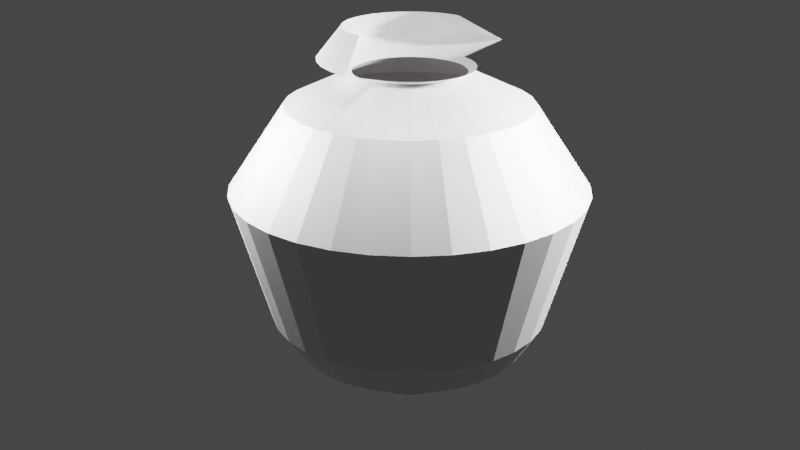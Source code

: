 # Source: Pot.blend  (saved by Blender 2.91.10; exported with 4.5.12 LTS)
import bpy
from mathutils import Matrix  # noqa: F401  (used for matrix-valued properties, if any)

bpy.ops.wm.read_factory_settings(use_empty=True)
scene = bpy.context.scene
scene.name = 'Scene'

# ---- collections
col_collection = bpy.data.collections.new('Collection'); scene.collection.children.link(col_collection)

# ---- materials (node trees are filled in below, after node groups)
mat_material_001 = bpy.data.materials.new('Material.001')

# ---- material node trees
mat_material_001.use_nodes = True; mat_material_001.node_tree.nodes.clear()
_N = mat_material_001.node_tree.nodes; _L = mat_material_001.node_tree.links
n0 = _N.new('ShaderNodeBsdfPrincipled'); n0.name = 'Principled BSDF'; n0.location = (10, 300)
n0.distribution = 'GGX'
n0.subsurface_method = 'BURLEY'
n0.inputs[0].default_value = (0.03941, 0.004533, 0.007483, 1.0)
n0.inputs[2].default_value = 0.7385
n0.inputs[3].default_value = 0.0
n0.inputs[13].default_value = 0.2339
n0.inputs[20].default_value = 0.0
n0.inputs[24].default_value = 0.1028
n0.inputs[27].default_value = (0.0, 0.0, 0.0, 1.0)
n0.inputs[28].default_value = 1.0
n1 = _N.new('ShaderNodeOutputMaterial'); n1.name = 'Material Output'; n1.location = (300, 300)
_L.new(n0.outputs[0], n1.inputs[0])
n1.is_active_output = True

# ---- world
world_world = bpy.data.worlds.new('World'); scene.world = world_world
world_world.use_nodes = True; world_world.node_tree.nodes.clear()
_N = world_world.node_tree.nodes; _L = world_world.node_tree.links
n0 = _N.new('ShaderNodeOutputWorld'); n0.name = 'World Output'; n0.location = (300, 300)
n1 = _N.new('ShaderNodeBackground'); n1.name = 'Background'; n1.location = (10, 300)
n1.inputs[0].default_value = (0.05088, 0.05088, 0.05088, 1.0)
_L.new(n1.outputs[0], n0.inputs[0])
n0.is_active_output = True
world_world.color = (0.05088, 0.05088, 0.05088)
world_world.use_sun_shadow = False
world_world.sun_shadow_jitter_overblur = 0.0

# ---- cameras
cam_camera = bpy.data.cameras.new('Camera')
cam_camera.clip_end = 100.0
cam_camera.ortho_scale = 7.314

# ---- lights
light_light = bpy.data.lights.new('Light', 'POINT')
light_light.transmission_factor = 0.0
light_light.energy = 1000.0
light_light.shadow_soft_size = 0.1
light_light.shadow_maximum_resolution = 0.006
light_light.use_absolute_resolution = True
light_point = bpy.data.lights.new('Point', 'POINT')
light_point.transmission_factor = 0.0
light_point.energy = 181.4
light_point.shadow_soft_size = 0.25
light_point.shadow_maximum_resolution = 0.006
light_point.use_absolute_resolution = True
light_point_001 = bpy.data.lights.new('Point.001', 'POINT')
light_point_001.transmission_factor = 0.0
light_point_001.energy = 155.7
light_point_001.shadow_soft_size = 0.25
light_point_001.shadow_maximum_resolution = 0.006
light_point_001.use_absolute_resolution = True

# ---- meshes
me_cylinder_001 = bpy.data.meshes.new('Cylinder.001')
me_cylinder_001.from_pydata([(8.674e-08, 0.2242, -1.0), (0.04373, 0.2199, -1.0), (0.08579, 0.2071, -1.0), (0.1245, 0.1864, -1.0), (0.1585, 0.1585, -1.0), (0.1864, 0.1245, -1.0), (0.2071, 0.08579, -1.0), (0.2199, 0.04373, -1.0), (0.2242, 2.351e-07, -1.0), (0.2199, -0.04373, -1.0), (0.2071, -0.08579, -1.0), (0.1864, -0.1245, -1.0), (0.1585, -0.1585, -1.0), (0.1245, -0.1864, -1.0), (0.08579, -0.2071, -1.0), (0.04373, -0.2199, -1.0), (1.29e-08, -0.2242, -1.0), (-0.04373, -0.2199, -1.0), (-0.08579, -0.2071, -1.0), (-0.1245, -0.1864, -1.0), (-0.1585, -0.1585, -1.0), (-0.1864, -0.1245, -1.0), (-0.2071, -0.08579, -1.0), (-0.2199, -0.04373, -1.0), (-0.2242, 4.38e-07, -1.0), (-0.2199, 0.04373, -1.0), (-0.2071, 0.08579, -1.0), (-0.1864, 0.1245, -1.0), (-0.1585, 0.1585, -1.0), (-0.1245, 0.1864, -1.0), (-0.08579, 0.2071, -1.0), (-0.04373, 0.2199, -1.0), (-0.01162, 0.6503, -0.9185), (2.675e-08, 0.7747, -0.8287), (1.43e-09, 0.988, -0.4831), (3.857e-08, 0.6752, -0.2655), (8.221e-08, 0.3076, -0.1833), (0.06002, 0.3017, -0.1833), (0.1317, 0.6622, -0.2655), (0.1927, 0.969, -0.4831), (0.1511, 0.7598, -0.8287), (0.1152, 0.6378, -0.9185), (0.1177, 0.2842, -0.1833), (0.2584, 0.6238, -0.2655), (0.3781, 0.9128, -0.4831), (0.2965, 0.7157, -0.8287), (0.2372, 0.6008, -0.9185), (0.1709, 0.2558, -0.1833), (0.3751, 0.5614, -0.2655), (0.5489, 0.8215, -0.4831), (0.4304, 0.6441, -0.8287), (0.3497, 0.5407, -0.9185), (0.2175, 0.2175, -0.1833), (0.4774, 0.4774, -0.2655), (0.6986, 0.6986, -0.4831), (0.5478, 0.5478, -0.8287), (0.4482, 0.4598, -0.9185), (0.2558, 0.1709, -0.1833), (0.5614, 0.3751, -0.2655), (0.8215, 0.5489, -0.4831), (0.6441, 0.4304, -0.8287), (0.5291, 0.3613, -0.9185), (0.2842, 0.1177, -0.1833), (0.6238, 0.2584, -0.2655), (0.9128, 0.3781, -0.4831), (0.7157, 0.2965, -0.8287), (0.5892, 0.2489, -0.9185), (0.3017, 0.06002, -0.1833), (0.6622, 0.1317, -0.2655), (0.969, 0.1927, -0.4831), (0.7598, 0.1511, -0.8287), (0.6262, 0.1269, -0.9185), (0.3076, 2.205e-07, -0.1833), (0.6752, 1.435e-07, -0.2655), (0.988, 7.802e-08, -0.4831), (0.7747, 1.227e-07, -0.8287), (0.6387, 2.073e-07, -0.9185), (0.3017, -0.06002, -0.1833), (0.6622, -0.1317, -0.2655), (0.969, -0.1927, -0.4831), (0.7598, -0.1511, -0.8287), (0.6262, -0.1269, -0.9185), (0.2842, -0.1177, -0.1833), (0.6238, -0.2584, -0.2655), (0.9128, -0.3781, -0.4831), (0.7157, -0.2965, -0.8287), (0.5892, -0.2489, -0.9185), (0.2558, -0.1709, -0.1833), (0.5614, -0.3751, -0.2655), (0.8215, -0.5489, -0.4831), (0.6441, -0.4304, -0.8287), (0.5291, -0.3613, -0.9185), (0.2175, -0.2175, -0.1833), (0.4774, -0.4774, -0.2655), (0.6986, -0.6986, -0.4831), (0.5478, -0.5478, -0.8287), (0.4482, -0.4598, -0.9185), (0.1709, -0.2558, -0.1833), (0.3751, -0.5614, -0.2655), (0.5489, -0.8215, -0.4831), (0.4304, -0.6441, -0.8287), (0.3497, -0.5407, -0.9185), (0.1177, -0.2842, -0.1833), (0.2584, -0.6238, -0.2655), (0.3781, -0.9128, -0.4831), (0.2965, -0.7157, -0.8287), (0.2372, -0.6008, -0.9185), (0.06002, -0.3017, -0.1833), (0.1317, -0.6622, -0.2655), (0.1927, -0.969, -0.4831), (0.1511, -0.7598, -0.8287), (0.1152, -0.6378, -0.9185), (-1.802e-08, -0.3076, -0.1833), (-1.814e-07, -0.6752, -0.2655), (-3.205e-07, -0.988, -0.4831), (-2.257e-07, -0.7747, -0.8287), (-0.01162, -0.6503, -0.9185), (-0.06002, -0.3017, -0.1833), (-0.1317, -0.6622, -0.2655), (-0.1927, -0.969, -0.4831), (-0.1511, -0.7598, -0.8287), (-0.1385, -0.6378, -0.9185), (-0.1177, -0.2842, -0.1833), (-0.2584, -0.6238, -0.2655), (-0.3781, -0.9128, -0.4831), (-0.2965, -0.7157, -0.8287), (-0.2605, -0.6008, -0.9185), (-0.1709, -0.2558, -0.1833), (-0.3751, -0.5614, -0.2655), (-0.5489, -0.8215, -0.4831), (-0.4304, -0.6441, -0.8287), (-0.3729, -0.5407, -0.9185), (-0.2175, -0.2175, -0.1833), (-0.4774, -0.4774, -0.2655), (-0.6986, -0.6986, -0.4831), (-0.5478, -0.5478, -0.8287), (-0.4715, -0.4598, -0.9185), (-0.2558, -0.1709, -0.1833), (-0.5614, -0.3751, -0.2655), (-0.8215, -0.5489, -0.4831), (-0.6441, -0.4304, -0.8287), (-0.5523, -0.3613, -0.9185), (-0.2842, -0.1177, -0.1833), (-0.6238, -0.2584, -0.2655), (-0.9128, -0.3781, -0.4831), (-0.7157, -0.2965, -0.8287), (-0.6124, -0.2489, -0.9185), (-0.3017, -0.06001, -0.1833), (-0.6622, -0.1317, -0.2655), (-0.969, -0.1927, -0.4831), (-0.7598, -0.1511, -0.8287), (-0.6494, -0.1269, -0.9185), (-0.3076, 4.944e-07, -0.1833), (-0.6752, 7.445e-07, -0.2655), (-0.988, 9.574e-07, -0.4831), (-0.7747, 8.123e-07, -0.8287), (-0.6619, 7.861e-07, -0.9185), (-0.3017, 0.06002, -0.1833), (-0.6622, 0.1317, -0.2655), (-0.969, 0.1927, -0.4831), (-0.7598, 0.1511, -0.8287), (-0.6494, 0.1269, -0.9185), (-0.2842, 0.1177, -0.1833), (-0.6238, 0.2584, -0.2655), (-0.9127, 0.3781, -0.4831), (-0.7157, 0.2965, -0.8287), (-0.6124, 0.2489, -0.9185), (-0.2558, 0.1709, -0.1833), (-0.5614, 0.3751, -0.2655), (-0.8215, 0.5489, -0.4831), (-0.6441, 0.4304, -0.8287), (-0.5523, 0.3613, -0.9185), (-0.2175, 0.2175, -0.1833), (-0.4774, 0.4774, -0.2655), (-0.6986, 0.6986, -0.4831), (-0.5478, 0.5478, -0.8287), (-0.4715, 0.4598, -0.9185), (-0.1709, 0.2558, -0.1833), (-0.3751, 0.5614, -0.2655), (-0.5489, 0.8215, -0.4831), (-0.4304, 0.6441, -0.8287), (-0.3729, 0.5407, -0.9185), (-0.1177, 0.2842, -0.1833), (-0.2584, 0.6238, -0.2655), (-0.3781, 0.9128, -0.4831), (-0.2965, 0.7157, -0.8287), (-0.2605, 0.6008, -0.9185), (-0.06001, 0.3017, -0.1833), (-0.1317, 0.6622, -0.2655), (-0.1927, 0.969, -0.4831), (-0.1511, 0.7598, -0.8287), (-0.1385, 0.6378, -0.9185), (7.369e-08, 0.3535, -0.171), (0.06897, 0.3467, -0.171), (0.1353, 0.3266, -0.171), (0.1964, 0.2939, -0.171), (0.25, 0.25, -0.171), (0.2939, 0.1964, -0.171), (0.3266, 0.1353, -0.171), (0.3467, 0.06897, -0.171), (0.5828, 0.137, -0.1389), (0.5716, 0.02327, -0.1389), (0.5385, -0.08607, -0.1389), (0.4846, -0.1868, -0.1389), (0.4121, -0.2752, -0.1389), (0.3238, -0.3476, -0.1389), (0.223, -0.4015, -0.1389), (0.1137, -0.4347, -0.1389), (-7.865e-08, -0.4459, -0.1389), (-0.1137, -0.4347, -0.1389), (-0.223, -0.4015, -0.1389), (-0.3238, -0.3476, -0.1389), (-0.4121, -0.2752, -0.1389), (-0.4846, -0.1868, -0.1389), (-0.5385, -0.08607, -0.1389), (-0.5716, 0.02327, -0.1389), (-0.5828, 0.137, -0.1389), (-0.3467, 0.06897, -0.171), (-0.3266, 0.1353, -0.171), (-0.2939, 0.1964, -0.171), (-0.25, 0.25, -0.171), (-0.1964, 0.2939, -0.171), (-0.1353, 0.3266, -0.171), (-0.06896, 0.3467, -0.171), (0.3641, 0.006353, -0.07084), (0.3571, -0.06469, -0.07084), (0.3364, -0.133, -0.07084), (0.3028, -0.196, -0.07084), (0.2575, -0.2511, -0.07084), (0.2023, -0.2964, -0.07084), (0.1394, -0.3301, -0.07084), (0.07104, -0.3508, -0.07084), (-4.388e-08, -0.3578, -0.07084), (-0.07104, -0.3508, -0.07084), (-0.1394, -0.3301, -0.07084), (-0.2023, -0.2964, -0.07084), (-0.2575, -0.2511, -0.07084), (-0.3028, -0.196, -0.07084), (-0.3364, -0.133, -0.07084), (-0.3571, -0.06469, -0.07084), (-0.3641, 0.006354, -0.07084), (9.043e-08, 0.2384, -1.0), (0.04652, 0.2339, -1.0), (0.09125, 0.2203, -1.0), (0.1325, 0.1983, -1.0), (0.1686, 0.1686, -1.0), (0.1983, 0.1325, -1.0), (0.2203, 0.09125, -1.0), (0.2339, 0.04652, -1.0), (0.2384, 2.35e-07, -1.0), (0.2339, -0.04652, -1.0), (0.2203, -0.09125, -1.0), (0.1983, -0.1325, -1.0), (0.1686, -0.1686, -1.0), (0.1325, -0.1983, -1.0), (0.09125, -0.2203, -1.0), (0.04652, -0.2339, -1.0), (1.274e-08, -0.2384, -1.0), (-0.04652, -0.2339, -1.0), (-0.09125, -0.2203, -1.0), (-0.1325, -0.1983, -1.0), (-0.1686, -0.1686, -1.0), (-0.1983, -0.1325, -1.0), (-0.2203, -0.09125, -1.0), (-0.2339, -0.04652, -1.0), (-0.2384, 4.473e-07, -1.0), (-0.2339, 0.04652, -1.0), (-0.2203, 0.09125, -1.0), (-0.1983, 0.1325, -1.0), (-0.1686, 0.1686, -1.0), (-0.1325, 0.1983, -1.0), (-0.09125, 0.2203, -1.0), (-0.04652, 0.2339, -1.0), (2.627e-08, 0.2097, -1.037), (0.04091, 0.2057, -1.037), (0.08024, 0.1937, -1.037), (0.1165, 0.1743, -1.037), (0.1483, 0.1483, -1.037), (0.1743, 0.1165, -1.037), (0.1937, 0.08024, -1.037), (0.2057, 0.04091, -1.037), (0.2097, 2.351e-07, -1.037), (0.2057, -0.04091, -1.037), (0.1937, -0.08024, -1.037), (0.1743, -0.1165, -1.037), (0.1483, -0.1483, -1.037), (0.1165, -0.1743, -1.037), (0.08024, -0.1937, -1.037), (0.04091, -0.2057, -1.037), (-4.319e-08, -0.2097, -1.037), (-0.04091, -0.2057, -1.037), (-0.08024, -0.1937, -1.037), (-0.1165, -0.1743, -1.037), (-0.1483, -0.1483, -1.037), (-0.1743, -0.1165, -1.037), (-0.1937, -0.08024, -1.037), (-0.2057, -0.04091, -1.037), (-0.2097, 4.303e-07, -1.037), (-0.2057, 0.04091, -1.037), (-0.1937, 0.08024, -1.037), (-0.1743, 0.1165, -1.037), (-0.1483, 0.1483, -1.037), (-0.1165, 0.1743, -1.037), (-0.08024, 0.1937, -1.037), (-0.04091, 0.2057, -1.037), (3.044e-08, 0.2242, -1.037), (0.04373, 0.2199, -1.037), (0.08579, 0.2071, -1.037), (0.1245, 0.1864, -1.037), (0.1585, 0.1585, -1.037), (0.1864, 0.1245, -1.037), (0.2071, 0.08579, -1.037), (0.2199, 0.04373, -1.037), (0.2242, 2.351e-07, -1.037), (0.2199, -0.04373, -1.037), (0.2071, -0.08579, -1.037), (0.1864, -0.1245, -1.037), (0.1585, -0.1585, -1.037), (0.1245, -0.1864, -1.037), (0.08579, -0.2071, -1.037), (0.04373, -0.2199, -1.037), (-4.341e-08, -0.2242, -1.037), (-0.04373, -0.2199, -1.037), (-0.08579, -0.2071, -1.037), (-0.1245, -0.1864, -1.037), (-0.1585, -0.1585, -1.037), (-0.1864, -0.1245, -1.037), (-0.2071, -0.08579, -1.037), (-0.2199, -0.04373, -1.037), (-0.2242, 4.38e-07, -1.037), (-0.2199, 0.04373, -1.037), (-0.2071, 0.08579, -1.037), (-0.1864, 0.1245, -1.037), (-0.1585, 0.1585, -1.037), (-0.1245, 0.1864, -1.037), (-0.08579, 0.2071, -1.037), (-0.04373, 0.2199, -1.037)], [], [(23, 24, 329, 328), (272, 191, 32, 241), (191, 190, 33, 32), (190, 189, 34, 33), (189, 188, 35, 34), (188, 187, 36, 35), (271, 186, 191, 272), (186, 185, 190, 191), (185, 184, 189, 190), (184, 183, 188, 189), (183, 182, 187, 188), (270, 181, 186, 271), (181, 180, 185, 186), (180, 179, 184, 185), (179, 178, 183, 184), (178, 177, 182, 183), (269, 176, 181, 270), (176, 175, 180, 181), (175, 174, 179, 180), (174, 173, 178, 179), (173, 172, 177, 178), (268, 171, 176, 269), (171, 170, 175, 176), (170, 169, 174, 175), (169, 168, 173, 174), (168, 167, 172, 173), (267, 166, 171, 268), (166, 165, 170, 171), (165, 164, 169, 170), (164, 163, 168, 169), (163, 162, 167, 168), (266, 161, 166, 267), (161, 160, 165, 166), (160, 159, 164, 165), (159, 158, 163, 164), (158, 157, 162, 163), (265, 156, 161, 266), (156, 155, 160, 161), (155, 154, 159, 160), (154, 153, 158, 159), (153, 152, 157, 158), (264, 151, 156, 265), (151, 150, 155, 156), (150, 149, 154, 155), (149, 148, 153, 154), (148, 147, 152, 153), (263, 146, 151, 264), (146, 145, 150, 151), (145, 144, 149, 150), (144, 143, 148, 149), (143, 142, 147, 148), (262, 141, 146, 263), (141, 140, 145, 146), (140, 139, 144, 145), (139, 138, 143, 144), (138, 137, 142, 143), (261, 136, 141, 262), (136, 135, 140, 141), (135, 134, 139, 140), (134, 133, 138, 139), (133, 132, 137, 138), (260, 131, 136, 261), (131, 130, 135, 136), (130, 129, 134, 135), (129, 128, 133, 134), (128, 127, 132, 133), (259, 126, 131, 260), (126, 125, 130, 131), (125, 124, 129, 130), (124, 123, 128, 129), (123, 122, 127, 128), (258, 121, 126, 259), (121, 120, 125, 126), (120, 119, 124, 125), (119, 118, 123, 124), (118, 117, 122, 123), (257, 116, 121, 258), (116, 115, 120, 121), (115, 114, 119, 120), (114, 113, 118, 119), (113, 112, 117, 118), (256, 111, 116, 257), (111, 110, 115, 116), (110, 109, 114, 115), (109, 108, 113, 114), (108, 107, 112, 113), (255, 106, 111, 256), (106, 105, 110, 111), (105, 104, 109, 110), (104, 103, 108, 109), (103, 102, 107, 108), (254, 101, 106, 255), (101, 100, 105, 106), (100, 99, 104, 105), (99, 98, 103, 104), (98, 97, 102, 103), (253, 96, 101, 254), (96, 95, 100, 101), (95, 94, 99, 100), (94, 93, 98, 99), (93, 92, 97, 98), (252, 91, 96, 253), (91, 90, 95, 96), (90, 89, 94, 95), (89, 88, 93, 94), (88, 87, 92, 93), (251, 86, 91, 252), (86, 85, 90, 91), (85, 84, 89, 90), (84, 83, 88, 89), (83, 82, 87, 88), (250, 81, 86, 251), (81, 80, 85, 86), (80, 79, 84, 85), (79, 78, 83, 84), (78, 77, 82, 83), (249, 76, 81, 250), (76, 75, 80, 81), (75, 74, 79, 80), (74, 73, 78, 79), (73, 72, 77, 78), (248, 71, 76, 249), (71, 70, 75, 76), (70, 69, 74, 75), (69, 68, 73, 74), (68, 67, 72, 73), (247, 66, 71, 248), (66, 65, 70, 71), (65, 64, 69, 70), (64, 63, 68, 69), (63, 62, 67, 68), (246, 61, 66, 247), (61, 60, 65, 66), (60, 59, 64, 65), (59, 58, 63, 64), (58, 57, 62, 63), (245, 56, 61, 246), (56, 55, 60, 61), (55, 54, 59, 60), (54, 53, 58, 59), (53, 52, 57, 58), (244, 51, 56, 245), (51, 50, 55, 56), (50, 49, 54, 55), (49, 48, 53, 54), (48, 47, 52, 53), (243, 46, 51, 244), (46, 45, 50, 51), (45, 44, 49, 50), (44, 43, 48, 49), (43, 42, 47, 48), (242, 41, 46, 243), (41, 40, 45, 46), (40, 39, 44, 45), (39, 38, 43, 44), (38, 37, 42, 43), (241, 32, 41, 242), (32, 33, 40, 41), (33, 34, 39, 40), (34, 35, 38, 39), (35, 36, 37, 38), (36, 187, 223, 192), (57, 52, 196, 197), (97, 92, 204, 205), (137, 132, 212, 213), (177, 172, 220, 221), (42, 37, 193, 194), (82, 77, 201, 202), (122, 117, 209, 210), (162, 157, 217, 218), (67, 62, 198, 199), (107, 102, 206, 207), (147, 142, 214, 215), (187, 182, 222, 223), (52, 47, 195, 196), (92, 87, 203, 204), (132, 127, 211, 212), (172, 167, 219, 220), (37, 36, 192, 193), (77, 72, 200, 201), (117, 112, 208, 209), (157, 152, 216, 217), (62, 57, 197, 198), (102, 97, 205, 206), (142, 137, 213, 214), (182, 177, 221, 222), (47, 42, 194, 195), (87, 82, 202, 203), (127, 122, 210, 211), (167, 162, 218, 219), (72, 67, 199, 200), (112, 107, 207, 208), (152, 147, 215, 216), (210, 209, 233, 234), (202, 201, 225, 226), (209, 208, 232, 233), (216, 215, 239, 240), (201, 200, 224, 225), (208, 207, 231, 232), (215, 214, 238, 239), (207, 206, 230, 231), (214, 213, 237, 238), (206, 205, 229, 230), (213, 212, 236, 237), (205, 204, 228, 229), (212, 211, 235, 236), (204, 203, 227, 228), (211, 210, 234, 235), (203, 202, 226, 227), (1, 0, 241, 242), (2, 1, 242, 243), (3, 2, 243, 244), (4, 3, 244, 245), (5, 4, 245, 246), (6, 5, 246, 247), (7, 6, 247, 248), (8, 7, 248, 249), (9, 8, 249, 250), (10, 9, 250, 251), (11, 10, 251, 252), (12, 11, 252, 253), (13, 12, 253, 254), (14, 13, 254, 255), (15, 14, 255, 256), (16, 15, 256, 257), (17, 16, 257, 258), (18, 17, 258, 259), (19, 18, 259, 260), (20, 19, 260, 261), (21, 20, 261, 262), (22, 21, 262, 263), (23, 22, 263, 264), (24, 23, 264, 265), (25, 24, 265, 266), (26, 25, 266, 267), (27, 26, 267, 268), (28, 27, 268, 269), (29, 28, 269, 270), (30, 29, 270, 271), (31, 30, 271, 272), (0, 31, 272, 241), (273, 274, 275, 276, 277, 278, 279, 280, 281, 282, 283, 284, 285, 286, 287, 288, 289, 290, 291, 292, 293, 294, 295, 296, 297, 298, 299, 300, 301, 302, 303, 304), (10, 11, 316, 315), (24, 25, 330, 329), (11, 12, 317, 316), (25, 26, 331, 330), (12, 13, 318, 317), (26, 27, 332, 331), (13, 14, 319, 318), (0, 1, 306, 305), (27, 28, 333, 332), (14, 15, 320, 319), (1, 2, 307, 306), (28, 29, 334, 333), (15, 16, 321, 320), (2, 3, 308, 307), (29, 30, 335, 334), (16, 17, 322, 321), (3, 4, 309, 308), (30, 31, 336, 335), (17, 18, 323, 322), (4, 5, 310, 309), (31, 0, 305, 336), (18, 19, 324, 323), (5, 6, 311, 310), (19, 20, 325, 324), (6, 7, 312, 311), (20, 21, 326, 325), (7, 8, 313, 312), (21, 22, 327, 326), (8, 9, 314, 313), (22, 23, 328, 327), (9, 10, 315, 314), (274, 273, 305, 306), (275, 274, 306, 307), (276, 275, 307, 308), (277, 276, 308, 309), (278, 277, 309, 310), (279, 278, 310, 311), (280, 279, 311, 312), (281, 280, 312, 313), (282, 281, 313, 314), (283, 282, 314, 315), (284, 283, 315, 316), (285, 284, 316, 317), (286, 285, 317, 318), (287, 286, 318, 319), (288, 287, 319, 320), (289, 288, 320, 321), (290, 289, 321, 322), (291, 290, 322, 323), (292, 291, 323, 324), (293, 292, 324, 325), (294, 293, 325, 326), (295, 294, 326, 327), (296, 295, 327, 328), (297, 296, 328, 329), (298, 297, 329, 330), (299, 298, 330, 331), (300, 299, 331, 332), (301, 300, 332, 333), (302, 301, 333, 334), (303, 302, 334, 335), (304, 303, 335, 336), (273, 304, 336, 305)])
_uv = me_cylinder_001.uv_layers.new(name='UVMap')
_uv.uv.foreach_set('vector', [0.5287, 0.206, 0.5244, 0.25, 0.5244, 0.25, 0.5287, 0.206, 0.03125, 0.5, 0.03125, 0.5714, 0.0, 0.5714, 0.0, 0.5, 0.03125, 0.5714, 0.03125, 0.6429, 0.0, 0.6429, 0.0, 0.5714, 0.03125, 0.6429, 0.03125, 0.7143, 0.0, 0.7143, 0.0, 0.6429, 0.03125, 0.7143, 0.03125, 0.7857, 0.0, 0.7857, 0.0, 0.7143, 0.03125, 0.7857, 0.03125, 0.8571, 0.0, 0.8571, 0.0, 0.7857, 0.0625, 0.5, 0.0625, 0.5714, 0.03125, 0.5714, 0.03125, 0.5, 0.0625, 0.5714, 0.0625, 0.6429, 0.03125, 0.6429, 0.03125, 0.5714, 0.0625, 0.6429, 0.0625, 0.7143, 0.03125, 0.7143, 0.03125, 0.6429, 0.0625, 0.7143, 0.0625, 0.7857, 0.03125, 0.7857, 0.03125, 0.7143, 0.0625, 0.7857, 0.0625, 0.8571, 0.03125, 0.8571, 0.03125, 0.7857, 0.09375, 0.5, 0.09375, 0.5714, 0.0625, 0.5714, 0.0625, 0.5, 0.09375, 0.5714, 0.09375, 0.6429, 0.0625, 0.6429, 0.0625, 0.5714, 0.09375, 0.6429, 0.09375, 0.7143, 0.0625, 0.7143, 0.0625, 0.6429, 0.09375, 0.7143, 0.09375, 0.7857, 0.0625, 0.7857, 0.0625, 0.7143, 0.09375, 0.7857, 0.09375, 0.8571, 0.0625, 0.8571, 0.0625, 0.7857, 0.125, 0.5, 0.125, 0.5714, 0.09375, 0.5714, 0.09375, 0.5, 0.125, 0.5714, 0.125, 0.6429, 0.09375, 0.6429, 0.09375, 0.5714, 0.125, 0.6429, 0.125, 0.7143, 0.09375, 0.7143, 0.09375, 0.6429, 0.125, 0.7143, 0.125, 0.7857, 0.09375, 0.7857, 0.09375, 0.7143, 0.125, 0.7857, 0.125, 0.8571, 0.09375, 0.8571, 0.09375, 0.7857, 0.1562, 0.5, 0.1562, 0.5714, 0.125, 0.5714, 0.125, 0.5, 0.1562, 0.5714, 0.1562, 0.6429, 0.125, 0.6429, 0.125, 0.5714, 0.1562, 0.6429, 0.1562, 0.7143, 0.125, 0.7143, 0.125, 0.6429, 0.1562, 0.7143, 0.1562, 0.7857, 0.125, 0.7857, 0.125, 0.7143, 0.1562, 0.7857, 0.1562, 0.8571, 0.125, 0.8571, 0.125, 0.7857, 0.1875, 0.5, 0.1875, 0.5714, 0.1562, 0.5714, 0.1562, 0.5, 0.1875, 0.5714, 0.1875, 0.6429, 0.1562, 0.6429, 0.1562, 0.5714, 0.1875, 0.6429, 0.1875, 0.7143, 0.1562, 0.7143, 0.1562, 0.6429, 0.1875, 0.7143, 0.1875, 0.7857, 0.1562, 0.7857, 0.1562, 0.7143, 0.1875, 0.7857, 0.1875, 0.8571, 0.1562, 0.8571, 0.1562, 0.7857, 0.2188, 0.5, 0.2188, 0.5714, 0.1875, 0.5714, 0.1875, 0.5, 0.2188, 0.5714, 0.2188, 0.6429, 0.1875, 0.6429, 0.1875, 0.5714, 0.2188, 0.6429, 0.2188, 0.7143, 0.1875, 0.7143, 0.1875, 0.6429, 0.2188, 0.7143, 0.2188, 0.7857, 0.1875, 0.7857, 0.1875, 0.7143, 0.2188, 0.7857, 0.2188, 0.8571, 0.1875, 0.8571, 0.1875, 0.7857, 0.25, 0.5, 0.25, 0.5714, 0.2188, 0.5714, 0.2188, 0.5, 0.25, 0.5714, 0.25, 0.6429, 0.2188, 0.6429, 0.2188, 0.5714, 0.25, 0.6429, 0.25, 0.7143, 0.2188, 0.7143, 0.2188, 0.6429, 0.25, 0.7143, 0.25, 0.7857, 0.2188, 0.7857, 0.2188, 0.7143, 0.25, 0.7857, 0.25, 0.8571, 0.2188, 0.8571, 0.2188, 0.7857, 0.2812, 0.5, 0.2812, 0.5714, 0.25, 0.5714, 0.25, 0.5, 0.2812, 0.5714, 0.2812, 0.6429, 0.25, 0.6429, 0.25, 0.5714, 0.2812, 0.6429, 0.2812, 0.7143, 0.25, 0.7143, 0.25, 0.6429, 0.2812, 0.7143, 0.2812, 0.7857, 0.25, 0.7857, 0.25, 0.7143, 0.2812, 0.7857, 0.2812, 0.8571, 0.25, 0.8571, 0.25, 0.7857, 0.3125, 0.5, 0.3125, 0.5714, 0.2812, 0.5714, 0.2812, 0.5, 0.3125, 0.5714, 0.3125, 0.6429, 0.2812, 0.6429, 0.2812, 0.5714, 0.3125, 0.6429, 0.3125, 0.7143, 0.2812, 0.7143, 0.2812, 0.6429, 0.3125, 0.7143, 0.3125, 0.7857, 0.2812, 0.7857, 0.2812, 0.7143, 0.3125, 0.7857, 0.3125, 0.8571, 0.2812, 0.8571, 0.2812, 0.7857, 0.3438, 0.5, 0.3438, 0.5714, 0.3125, 0.5714, 0.3125, 0.5, 0.3438, 0.5714, 0.3437, 0.6429, 0.3125, 0.6429, 0.3125, 0.5714, 0.3437, 0.6429, 0.3437, 0.7143, 0.3125, 0.7143, 0.3125, 0.6429, 0.3437, 0.7143, 0.3437, 0.7857, 0.3125, 0.7857, 0.3125, 0.7143, 0.3437, 0.7857, 0.3437, 0.8571, 0.3125, 0.8571, 0.3125, 0.7857, 0.375, 0.5, 0.375, 0.5714, 0.3438, 0.5714, 0.3438, 0.5, 0.375, 0.5714, 0.375, 0.6429, 0.3437, 0.6429, 0.3438, 0.5714, 0.375, 0.6429, 0.375, 0.7143, 0.3437, 0.7143, 0.3437, 0.6429, 0.375, 0.7143, 0.375, 0.7857, 0.3437, 0.7857, 0.3437, 0.7143, 0.375, 0.7857, 0.375, 0.8571, 0.3437, 0.8571, 0.3437, 0.7857, 0.4062, 0.5, 0.4062, 0.5714, 0.375, 0.5714, 0.375, 0.5, 0.4062, 0.5714, 0.4062, 0.6429, 0.375, 0.6429, 0.375, 0.5714, 0.4062, 0.6429, 0.4063, 0.7143, 0.375, 0.7143, 0.375, 0.6429, 0.4063, 0.7143, 0.4063, 0.7857, 0.375, 0.7857, 0.375, 0.7143, 0.4063, 0.7857, 0.4062, 0.8571, 0.375, 0.8571, 0.375, 0.7857, 0.4375, 0.5, 0.4375, 0.5714, 0.4062, 0.5714, 0.4062, 0.5, 0.4375, 0.5714, 0.4375, 0.6429, 0.4062, 0.6429, 0.4062, 0.5714, 0.4375, 0.6429, 0.4375, 0.7143, 0.4063, 0.7143, 0.4062, 0.6429, 0.4375, 0.7143, 0.4375, 0.7857, 0.4063, 0.7857, 0.4063, 0.7143, 0.4375, 0.7857, 0.4375, 0.8571, 0.4062, 0.8571, 0.4063, 0.7857, 0.4688, 0.5, 0.4688, 0.5714, 0.4375, 0.5714, 0.4375, 0.5, 0.4688, 0.5714, 0.4688, 0.6429, 0.4375, 0.6429, 0.4375, 0.5714, 0.4688, 0.6429, 0.4688, 0.7143, 0.4375, 0.7143, 0.4375, 0.6429, 0.4688, 0.7143, 0.4688, 0.7857, 0.4375, 0.7857, 0.4375, 0.7143, 0.4688, 0.7857, 0.4688, 0.8571, 0.4375, 0.8571, 0.4375, 0.7857, 0.5, 0.5, 0.5, 0.5714, 0.4688, 0.5714, 0.4688, 0.5, 0.5, 0.5714, 0.5, 0.6429, 0.4688, 0.6429, 0.4688, 0.5714, 0.5, 0.6429, 0.5, 0.7143, 0.4688, 0.7143, 0.4688, 0.6429, 0.5, 0.7143, 0.5, 0.7857, 0.4688, 0.7857, 0.4688, 0.7143, 0.5, 0.7857, 0.5, 0.8571, 0.4688, 0.8571, 0.4688, 0.7857, 0.5312, 0.5, 0.5312, 0.5714, 0.5, 0.5714, 0.5, 0.5, 0.5312, 0.5714, 0.5312, 0.6429, 0.5, 0.6429, 0.5, 0.5714, 0.5312, 0.6429, 0.5312, 0.7143, 0.5, 0.7143, 0.5, 0.6429, 0.5312, 0.7143, 0.5312, 0.7857, 0.5, 0.7857, 0.5, 0.7143, 0.5312, 0.7857, 0.5312, 0.8571, 0.5, 0.8571, 0.5, 0.7857, 0.5625, 0.5, 0.5625, 0.5714, 0.5312, 0.5714, 0.5312, 0.5, 0.5625, 0.5714, 0.5625, 0.6429, 0.5312, 0.6429, 0.5312, 0.5714, 0.5625, 0.6429, 0.5625, 0.7143, 0.5312, 0.7143, 0.5312, 0.6429, 0.5625, 0.7143, 0.5625, 0.7857, 0.5312, 0.7857, 0.5312, 0.7143, 0.5625, 0.7857, 0.5625, 0.8571, 0.5312, 0.8571, 0.5312, 0.7857, 0.5938, 0.5, 0.5938, 0.5714, 0.5625, 0.5714, 0.5625, 0.5, 0.5938, 0.5714, 0.5938, 0.6429, 0.5625, 0.6429, 0.5625, 0.5714, 0.5938, 0.6429, 0.5938, 0.7143, 0.5625, 0.7143, 0.5625, 0.6429, 0.5938, 0.7143, 0.5938, 0.7857, 0.5625, 0.7857, 0.5625, 0.7143, 0.5938, 0.7857, 0.5938, 0.8571, 0.5625, 0.8571, 0.5625, 0.7857, 0.625, 0.5, 0.625, 0.5714, 0.5938, 0.5714, 0.5938, 0.5, 0.625, 0.5714, 0.625, 0.6429, 0.5938, 0.6429, 0.5938, 0.5714, 0.625, 0.6429, 0.625, 0.7143, 0.5938, 0.7143, 0.5938, 0.6429, 0.625, 0.7143, 0.625, 0.7857, 0.5938, 0.7857, 0.5938, 0.7143, 0.625, 0.7857, 0.625, 0.8571, 0.5938, 0.8571, 0.5938, 0.7857, 0.6562, 0.5, 0.6562, 0.5714, 0.625, 0.5714, 0.625, 0.5, 0.6562, 0.5714, 0.6562, 0.6429, 0.625, 0.6429, 0.625, 0.5714, 0.6562, 0.6429, 0.6563, 0.7143, 0.625, 0.7143, 0.625, 0.6429, 0.6563, 0.7143, 0.6563, 0.7857, 0.625, 0.7857, 0.625, 0.7143, 0.6563, 0.7857, 0.6562, 0.8571, 0.625, 0.8571, 0.625, 0.7857, 0.6875, 0.5, 0.6875, 0.5714, 0.6562, 0.5714, 0.6562, 0.5, 0.6875, 0.5714, 0.6875, 0.6429, 0.6562, 0.6429, 0.6562, 0.5714, 0.6875, 0.6429, 0.6875, 0.7143, 0.6563, 0.7143, 0.6562, 0.6429, 0.6875, 0.7143, 0.6875, 0.7857, 0.6563, 0.7857, 0.6563, 0.7143, 0.6875, 0.7857, 0.6875, 0.8571, 0.6562, 0.8571, 0.6563, 0.7857, 0.7188, 0.5, 0.7188, 0.5714, 0.6875, 0.5714, 0.6875, 0.5, 0.7188, 0.5714, 0.7188, 0.6429, 0.6875, 0.6429, 0.6875, 0.5714, 0.7188, 0.6429, 0.7188, 0.7143, 0.6875, 0.7143, 0.6875, 0.6429, 0.7188, 0.7143, 0.7188, 0.7857, 0.6875, 0.7857, 0.6875, 0.7143, 0.7188, 0.7857, 0.7188, 0.8571, 0.6875, 0.8571, 0.6875, 0.7857, 0.75, 0.5, 0.75, 0.5714, 0.7188, 0.5714, 0.7188, 0.5, 0.75, 0.5714, 0.75, 0.6429, 0.7188, 0.6429, 0.7188, 0.5714, 0.75, 0.6429, 0.75, 0.7143, 0.7188, 0.7143, 0.7188, 0.6429, 0.75, 0.7143, 0.75, 0.7857, 0.7188, 0.7857, 0.7188, 0.7143, 0.75, 0.7857, 0.75, 0.8571, 0.7188, 0.8571, 0.7188, 0.7857, 0.7812, 0.5, 0.7812, 0.5714, 0.75, 0.5714, 0.75, 0.5, 0.7812, 0.5714, 0.7812, 0.6429, 0.75, 0.6429, 0.75, 0.5714, 0.7812, 0.6429, 0.7812, 0.7143, 0.75, 0.7143, 0.75, 0.6429, 0.7812, 0.7143, 0.7812, 0.7857, 0.75, 0.7857, 0.75, 0.7143, 0.7812, 0.7857, 0.7812, 0.8571, 0.75, 0.8571, 0.75, 0.7857, 0.8125, 0.5, 0.8125, 0.5714, 0.7812, 0.5714, 0.7812, 0.5, 0.8125, 0.5714, 0.8125, 0.6429, 0.7812, 0.6429, 0.7812, 0.5714, 0.8125, 0.6429, 0.8125, 0.7143, 0.7812, 0.7143, 0.7812, 0.6429, 0.8125, 0.7143, 0.8125, 0.7857, 0.7812, 0.7857, 0.7812, 0.7143, 0.8125, 0.7857, 0.8125, 0.8571, 0.7812, 0.8571, 0.7812, 0.7857, 0.8438, 0.5, 0.8438, 0.5714, 0.8125, 0.5714, 0.8125, 0.5, 0.8438, 0.5714, 0.8437, 0.6429, 0.8125, 0.6429, 0.8125, 0.5714, 0.8437, 0.6429, 0.8438, 0.7143, 0.8125, 0.7143, 0.8125, 0.6429, 0.8438, 0.7143, 0.8438, 0.7857, 0.8125, 0.7857, 0.8125, 0.7143, 0.8438, 0.7857, 0.8438, 0.8571, 0.8125, 0.8571, 0.8125, 0.7857, 0.875, 0.5, 0.875, 0.5714, 0.8438, 0.5714, 0.8438, 0.5, 0.875, 0.5714, 0.875, 0.6429, 0.8437, 0.6429, 0.8438, 0.5714, 0.875, 0.6429, 0.875, 0.7143, 0.8438, 0.7143, 0.8437, 0.6429, 0.875, 0.7143, 0.875, 0.7857, 0.8438, 0.7857, 0.8438, 0.7143, 0.875, 0.7857, 0.875, 0.8571, 0.8438, 0.8571, 0.8438, 0.7857, 0.9062, 0.5, 0.9062, 0.5714, 0.875, 0.5714, 0.875, 0.5, 0.9062, 0.5714, 0.9062, 0.6429, 0.875, 0.6429, 0.875, 0.5714, 0.9062, 0.6429, 0.9062, 0.7143, 0.875, 0.7143, 0.875, 0.6429, 0.9062, 0.7143, 0.9062, 0.7857, 0.875, 0.7857, 0.875, 0.7143, 0.9062, 0.7857, 0.9062, 0.8571, 0.875, 0.8571, 0.875, 0.7857, 0.9375, 0.5, 0.9375, 0.5714, 0.9062, 0.5714, 0.9062, 0.5, 0.9375, 0.5714, 0.9375, 0.6429, 0.9062, 0.6429, 0.9062, 0.5714, 0.9375, 0.6429, 0.9375, 0.7143, 0.9062, 0.7143, 0.9062, 0.6429, 0.9375, 0.7143, 0.9375, 0.7857, 0.9062, 0.7857, 0.9062, 0.7143, 0.9375, 0.7857, 0.9375, 0.8571, 0.9062, 0.8571, 0.9062, 0.7857, 0.9688, 0.5, 0.9688, 0.5714, 0.9375, 0.5714, 0.9375, 0.5, 0.9688, 0.5714, 0.9688, 0.6429, 0.9375, 0.6429, 0.9375, 0.5714, 0.9688, 0.6429, 0.9688, 0.7143, 0.9375, 0.7143, 0.9375, 0.6429, 0.9688, 0.7143, 0.9688, 0.7857, 0.9375, 0.7857, 0.9375, 0.7143, 0.9688, 0.7857, 0.9688, 0.8571, 0.9375, 0.8571, 0.9375, 0.7857, 1.0, 0.5, 1.0, 0.5714, 0.9688, 0.5714, 0.9688, 0.5, 1.0, 0.5714, 1.0, 0.6429, 0.9688, 0.6429, 0.9688, 0.5714, 1.0, 0.6429, 1.0, 0.7143, 0.9688, 0.7143, 0.9688, 0.6429, 1.0, 0.7143, 1.0, 0.7857, 0.9688, 0.7857, 0.9688, 0.7143, 1.0, 0.7857, 1.0, 0.8571, 0.9688, 0.8571, 0.9688, 0.7857, 0.0, 0.8571, 0.03125, 0.8571, 0.03125, 0.8571, 0.0, 0.8571, 0.8438, 0.8571, 0.875, 0.8571, 0.875, 0.8571, 0.8438, 0.8571, 0.5938, 0.8571, 0.625, 0.8571, 0.625, 0.8571, 0.5938, 0.8571, 0.3437, 0.8571, 0.375, 0.8571, 0.375, 0.8571, 0.3437, 0.8571, 0.09375, 0.8571, 0.125, 0.8571, 0.125, 0.8571, 0.09375, 0.8571, 0.9375, 0.8571, 0.9688, 0.8571, 0.9688, 0.8571, 0.9375, 0.8571, 0.6875, 0.8571, 0.7188, 0.8571, 0.7188, 0.8571, 0.6875, 0.8571, 0.4375, 0.8571, 0.4688, 0.8571, 0.4688, 0.8571, 0.4375, 0.8571, 0.1875, 0.8571, 0.2188, 0.8571, 0.2188, 0.8571, 0.1875, 0.8571, 0.7812, 0.8571, 0.8125, 0.8571, 0.8125, 0.8571, 0.7812, 0.8571, 0.5312, 0.8571, 0.5625, 0.8571, 0.5625, 0.8571, 0.5312, 0.8571, 0.2812, 0.8571, 0.3125, 0.8571, 0.3125, 0.8571, 0.2812, 0.8571, 0.03125, 0.8571, 0.0625, 0.8571, 0.0625, 0.8571, 0.03125, 0.8571, 0.875, 0.8571, 0.9062, 0.8571, 0.9062, 0.8571, 0.875, 0.8571, 0.625, 0.8571, 0.6562, 0.8571, 0.6562, 0.8571, 0.625, 0.8571, 0.375, 0.8571, 0.4062, 0.8571, 0.4062, 0.8571, 0.375, 0.8571, 0.125, 0.8571, 0.1562, 0.8571, 0.1562, 0.8571, 0.125, 0.8571, 0.9688, 0.8571, 1.0, 0.8571, 1.0, 0.8571, 0.9688, 0.8571, 0.7188, 0.8571, 0.75, 0.8571, 0.75, 0.8571, 0.7188, 0.8571, 0.4688, 0.8571, 0.5, 0.8571, 0.5, 0.8571, 0.4688, 0.8571, 0.2188, 0.8571, 0.25, 0.8571, 0.25, 0.8571, 0.2188, 0.8571, 0.8125, 0.8571, 0.8438, 0.8571, 0.8438, 0.8571, 0.8125, 0.8571, 0.5625, 0.8571, 0.5938, 0.8571, 0.5938, 0.8571, 0.5625, 0.8571, 0.3125, 0.8571, 0.3437, 0.8571, 0.3437, 0.8571, 0.3125, 0.8571, 0.0625, 0.8571, 0.09375, 0.8571, 0.09375, 0.8571, 0.0625, 0.8571, 0.9062, 0.8571, 0.9375, 0.8571, 0.9375, 0.8571, 0.9062, 0.8571, 0.6562, 0.8571, 0.6875, 0.8571, 0.6875, 0.8571, 0.6562, 0.8571, 0.4062, 0.8571, 0.4375, 0.8571, 0.4375, 0.8571, 0.4062, 0.8571, 0.1562, 0.8571, 0.1875, 0.8571, 0.1875, 0.8571, 0.1562, 0.8571, 0.75, 0.8571, 0.7812, 0.8571, 0.7812, 0.8571, 0.75, 0.8571, 0.5, 0.8571, 0.5312, 0.8571, 0.5312, 0.8571, 0.5, 0.8571, 0.25, 0.8571, 0.2812, 0.8571, 0.2812, 0.8571, 0.25, 0.8571, 0.4375, 0.8571, 0.4688, 0.8571, 0.4688, 0.8571, 0.4375, 0.8571, 0.6875, 0.8571, 0.7188, 0.8571, 0.7188, 0.8571, 0.6875, 0.8571, 0.4688, 0.8571, 0.5, 0.8571, 0.5, 0.8571, 0.4688, 0.8571, 0.25, 0.8571, 0.2812, 0.8571, 0.2812, 0.8571, 0.25, 0.8571, 0.7188, 0.8571, 0.75, 0.8571, 0.75, 0.8571, 0.7188, 0.8571, 0.5, 0.8571, 0.5312, 0.8571, 0.5312, 0.8571, 0.5, 0.8571, 0.2812, 0.8571, 0.3125, 0.8571, 0.3125, 0.8571, 0.2812, 0.8571, 0.5312, 0.8571, 0.5625, 0.8571, 0.5625, 0.8571, 0.5312, 0.8571, 0.3125, 0.8571, 0.3437, 0.8571, 0.3437, 0.8571, 0.3125, 0.8571, 0.5625, 0.8571, 0.5938, 0.8571, 0.5938, 0.8571, 0.5625, 0.8571, 0.3437, 0.8571, 0.375, 0.8571, 0.375, 0.8571, 0.3437, 0.8571, 0.5938, 0.8571, 0.625, 0.8571, 0.625, 0.8571, 0.5938, 0.8571, 0.375, 0.8571, 0.4062, 0.8571, 0.4062, 0.8571, 0.375, 0.8571, 0.625, 0.8571, 0.6562, 0.8571, 0.6562, 0.8571, 0.625, 0.8571, 0.4062, 0.8571, 0.4375, 0.8571, 0.4375, 0.8571, 0.4062, 0.8571, 0.6562, 0.8571, 0.6875, 0.8571, 0.6875, 0.8571, 0.6562, 0.8571, 0.794, 0.4713, 0.75, 0.4756, 0.75, 0.49, 0.7968, 0.4854, 0.8363, 0.4585, 0.794, 0.4713, 0.7968, 0.4854, 0.8418, 0.4717, 0.8754, 0.4376, 0.8363, 0.4585, 0.8418, 0.4717, 0.8833, 0.4496, 0.9095, 0.4095, 0.8754, 0.4376, 0.8833, 0.4496, 0.9197, 0.4197, 0.9376, 0.3754, 0.9095, 0.4095, 0.9197, 0.4197, 0.9496, 0.3833, 0.9585, 0.3363, 0.9376, 0.3754, 0.9496, 0.3833, 0.9717, 0.3418, 0.9713, 0.294, 0.9585, 0.3363, 0.9717, 0.3418, 0.9854, 0.2968, 0.9756, 0.25, 0.9713, 0.294, 0.9854, 0.2968, 0.99, 0.25, 0.9713, 0.206, 0.9756, 0.25, 0.99, 0.25, 0.9854, 0.2032, 0.9585, 0.1637, 0.9713, 0.206, 0.9854, 0.2032, 0.9717, 0.1582, 0.9376, 0.1246, 0.9585, 0.1637, 0.9717, 0.1582, 0.9496, 0.1167, 0.9095, 0.09045, 0.9376, 0.1246, 0.9496, 0.1167, 0.9197, 0.08029, 0.8754, 0.06239, 0.9095, 0.09045, 0.9197, 0.08029, 0.8833, 0.05045, 0.8363, 0.04154, 0.8754, 0.06239, 0.8833, 0.05045, 0.8418, 0.02827, 0.794, 0.0287, 0.8363, 0.04154, 0.8418, 0.02827, 0.7968, 0.01461, 0.75, 0.02437, 0.794, 0.0287, 0.7968, 0.01461, 0.75, 0.01, 0.706, 0.0287, 0.75, 0.02437, 0.75, 0.01, 0.7032, 0.01461, 0.6637, 0.04154, 0.706, 0.0287, 0.7032, 0.01461, 0.6582, 0.02827, 0.6246, 0.06239, 0.6637, 0.04154, 0.6582, 0.02827, 0.6167, 0.05045, 0.5905, 0.09045, 0.6246, 0.06239, 0.6167, 0.05045, 0.5803, 0.08029, 0.5624, 0.1246, 0.5905, 0.09045, 0.5803, 0.08029, 0.5504, 0.1167, 0.5415, 0.1637, 0.5624, 0.1246, 0.5504, 0.1167, 0.5283, 0.1582, 0.5287, 0.206, 0.5415, 0.1637, 0.5283, 0.1582, 0.5146, 0.2032, 0.5244, 0.25, 0.5287, 0.206, 0.5146, 0.2032, 0.51, 0.25, 0.5287, 0.294, 0.5244, 0.25, 0.51, 0.25, 0.5146, 0.2968, 0.5415, 0.3363, 0.5287, 0.294, 0.5146, 0.2968, 0.5283, 0.3418, 0.5624, 0.3754, 0.5415, 0.3363, 0.5283, 0.3418, 0.5504, 0.3833, 0.5905, 0.4095, 0.5624, 0.3754, 0.5504, 0.3833, 0.5803, 0.4197, 0.6246, 0.4376, 0.5905, 0.4095, 0.5803, 0.4197, 0.6167, 0.4496, 0.6637, 0.4585, 0.6246, 0.4376, 0.6167, 0.4496, 0.6582, 0.4717, 0.706, 0.4713, 0.6637, 0.4585, 0.6582, 0.4717, 0.7032, 0.4854, 0.75, 0.4756, 0.706, 0.4713, 0.7032, 0.4854, 0.75, 0.49, 0.75, 0.4611, 0.7912, 0.457, 0.8308, 0.445, 0.8673, 0.4255, 0.8992, 0.3992, 0.9255, 0.3673, 0.945, 0.3308, 0.957, 0.2912, 0.9611, 0.25, 0.957, 0.2088, 0.945, 0.1692, 0.9255, 0.1327, 0.8992, 0.1008, 0.8673, 0.07451, 0.8308, 0.05501, 0.7912, 0.043, 0.75, 0.03895, 0.7088, 0.043, 0.6692, 0.05501, 0.6327, 0.07451, 0.6008, 0.1008, 0.5745, 0.1327, 0.555, 0.1692, 0.543, 0.2088, 0.5389, 0.25, 0.543, 0.2912, 0.555, 0.3308, 0.5745, 0.3673, 0.6008, 0.3992, 0.6327, 0.4255, 0.6692, 0.445, 0.7088, 0.457, 0.9585, 0.1637, 0.9376, 0.1246, 0.9376, 0.1246, 0.9585, 0.1637, 0.5244, 0.25, 0.5287, 0.294, 0.5287, 0.294, 0.5244, 0.25, 0.9376, 0.1246, 0.9095, 0.09045, 0.9095, 0.09045, 0.9376, 0.1246, 0.5287, 0.294, 0.5415, 0.3363, 0.5415, 0.3363, 0.5287, 0.294, 0.9095, 0.09045, 0.8754, 0.06239, 0.8754, 0.06239, 0.9095, 0.09045, 0.5415, 0.3363, 0.5624, 0.3754, 0.5624, 0.3754, 0.5415, 0.3363, 0.8754, 0.06239, 0.8363, 0.04154, 0.8363, 0.04154, 0.8754, 0.06239, 0.75, 0.4756, 0.794, 0.4713, 0.794, 0.4713, 0.75, 0.4756, 0.5624, 0.3754, 0.5905, 0.4095, 0.5905, 0.4095, 0.5624, 0.3754, 0.8363, 0.04154, 0.794, 0.0287, 0.794, 0.0287, 0.8363, 0.04154, 0.794, 0.4713, 0.8363, 0.4585, 0.8363, 0.4585, 0.794, 0.4713, 0.5905, 0.4095, 0.6246, 0.4376, 0.6246, 0.4376, 0.5905, 0.4095, 0.794, 0.0287, 0.75, 0.02437, 0.75, 0.02437, 0.794, 0.0287, 0.8363, 0.4585, 0.8754, 0.4376, 0.8754, 0.4376, 0.8363, 0.4585, 0.6246, 0.4376, 0.6637, 0.4585, 0.6637, 0.4585, 0.6246, 0.4376, 0.75, 0.02437, 0.706, 0.0287, 0.706, 0.0287, 0.75, 0.02437, 0.8754, 0.4376, 0.9095, 0.4095, 0.9095, 0.4095, 0.8754, 0.4376, 0.6637, 0.4585, 0.706, 0.4713, 0.706, 0.4713, 0.6637, 0.4585, 0.706, 0.0287, 0.6637, 0.04154, 0.6637, 0.04154, 0.706, 0.0287, 0.9095, 0.4095, 0.9376, 0.3754, 0.9376, 0.3754, 0.9095, 0.4095, 0.706, 0.4713, 0.75, 0.4756, 0.75, 0.4756, 0.706, 0.4713, 0.6637, 0.04154, 0.6246, 0.06239, 0.6246, 0.06239, 0.6637, 0.04154, 0.9376, 0.3754, 0.9585, 0.3363, 0.9585, 0.3363, 0.9376, 0.3754, 0.6246, 0.06239, 0.5905, 0.09045, 0.5905, 0.09045, 0.6246, 0.06239, 0.9585, 0.3363, 0.9713, 0.294, 0.9713, 0.294, 0.9585, 0.3363, 0.5905, 0.09045, 0.5624, 0.1246, 0.5624, 0.1246, 0.5905, 0.09045, 0.9713, 0.294, 0.9756, 0.25, 0.9756, 0.25, 0.9713, 0.294, 0.5624, 0.1246, 0.5415, 0.1637, 0.5415, 0.1637, 0.5624, 0.1246, 0.9756, 0.25, 0.9713, 0.206, 0.9713, 0.206, 0.9756, 0.25, 0.5415, 0.1637, 0.5287, 0.206, 0.5287, 0.206, 0.5415, 0.1637, 0.9713, 0.206, 0.9585, 0.1637, 0.9585, 0.1637, 0.9713, 0.206, 0.7912, 0.457, 0.75, 0.4611, 0.75, 0.4756, 0.794, 0.4713, 0.8308, 0.445, 0.7912, 0.457, 0.794, 0.4713, 0.8363, 0.4585, 0.8673, 0.4255, 0.8308, 0.445, 0.8363, 0.4585, 0.8754, 0.4376, 0.8992, 0.3992, 0.8673, 0.4255, 0.8754, 0.4376, 0.9095, 0.4095, 0.9255, 0.3673, 0.8992, 0.3992, 0.9095, 0.4095, 0.9376, 0.3754, 0.945, 0.3308, 0.9255, 0.3673, 0.9376, 0.3754, 0.9585, 0.3363, 0.957, 0.2912, 0.945, 0.3308, 0.9585, 0.3363, 0.9713, 0.294, 0.9611, 0.25, 0.957, 0.2912, 0.9713, 0.294, 0.9756, 0.25, 0.957, 0.2088, 0.9611, 0.25, 0.9756, 0.25, 0.9713, 0.206, 0.945, 0.1692, 0.957, 0.2088, 0.9713, 0.206, 0.9585, 0.1637, 0.9255, 0.1327, 0.945, 0.1692, 0.9585, 0.1637, 0.9376, 0.1246, 0.8992, 0.1008, 0.9255, 0.1327, 0.9376, 0.1246, 0.9095, 0.09045, 0.8673, 0.07451, 0.8992, 0.1008, 0.9095, 0.09045, 0.8754, 0.06239, 0.8308, 0.05501, 0.8673, 0.07451, 0.8754, 0.06239, 0.8363, 0.04154, 0.7912, 0.043, 0.8308, 0.05501, 0.8363, 0.04154, 0.794, 0.0287, 0.75, 0.03895, 0.7912, 0.043, 0.794, 0.0287, 0.75, 0.02437, 0.7088, 0.043, 0.75, 0.03895, 0.75, 0.02437, 0.706, 0.0287, 0.6692, 0.05501, 0.7088, 0.043, 0.706, 0.0287, 0.6637, 0.04154, 0.6327, 0.07451, 0.6692, 0.05501, 0.6637, 0.04154, 0.6246, 0.06239, 0.6008, 0.1008, 0.6327, 0.07451, 0.6246, 0.06239, 0.5905, 0.09045, 0.5745, 0.1327, 0.6008, 0.1008, 0.5905, 0.09045, 0.5624, 0.1246, 0.555, 0.1692, 0.5745, 0.1327, 0.5624, 0.1246, 0.5415, 0.1637, 0.543, 0.2088, 0.555, 0.1692, 0.5415, 0.1637, 0.5287, 0.206, 0.5389, 0.25, 0.543, 0.2088, 0.5287, 0.206, 0.5244, 0.25, 0.543, 0.2912, 0.5389, 0.25, 0.5244, 0.25, 0.5287, 0.294, 0.555, 0.3308, 0.543, 0.2912, 0.5287, 0.294, 0.5415, 0.3363, 0.5745, 0.3673, 0.555, 0.3308, 0.5415, 0.3363, 0.5624, 0.3754, 0.6008, 0.3992, 0.5745, 0.3673, 0.5624, 0.3754, 0.5905, 0.4095, 0.6327, 0.4255, 0.6008, 0.3992, 0.5905, 0.4095, 0.6246, 0.4376, 0.6692, 0.445, 0.6327, 0.4255, 0.6246, 0.4376, 0.6637, 0.4585, 0.7088, 0.457, 0.6692, 0.445, 0.6637, 0.4585, 0.706, 0.4713, 0.75, 0.4611, 0.7088, 0.457, 0.706, 0.4713, 0.75, 0.4756])
me_cylinder_001.materials.append(mat_material_001)
me_cylinder_001.use_remesh_fix_poles = True
me_cylinder_001.use_remesh_preserve_attributes = False
me_cylinder_001.use_mirror_vertex_groups = False
me_cylinder_001.update()

# ---- objects
ob_light = bpy.data.objects.new('Light', light_light)
ob_camera = bpy.data.objects.new('Camera', cam_camera)
ob_cylinder = bpy.data.objects.new('Cylinder', me_cylinder_001)
ob_point = bpy.data.objects.new('Point', light_point)
ob_point_001 = bpy.data.objects.new('Point.001', light_point_001)

# ---- transforms, parenting, visibility, modifiers, constraints
ob_light.location = (1.612, 1.49, 2.469)
ob_light.rotation_euler = (0.6503, 0.05522, 1.866)
ob_light.lock_rotations_4d = False
ob_light.empty_display_type = 'ARROWS'
ob_light.color = (0.0, 0.0, 0.0, 0.0)
ob_light.lineart.crease_threshold = 0.0
ob_camera.location = (4.15, -3.94, 3.286)
ob_camera.rotation_euler = (1.191, -4.945e-06, 0.8205)
ob_camera.lock_rotations_4d = False
ob_camera.empty_display_type = 'ARROWS'
ob_camera.color = (0.0, 0.0, 0.0, 0.0)
ob_camera.display_type = 'WIRE'
ob_camera.lineart.crease_threshold = 0.0
ob_cylinder.location = (0.0, 0.0, 2.268)
ob_cylinder.rotation_euler = (0.0, -0.0, -1.536)
ob_cylinder.scale = (1.0, 1.0, 2.134)
ob_cylinder.lineart.crease_threshold = 0.0
_m = ob_cylinder.modifiers.new('Multires', 'MULTIRES')
_m.uv_smooth = 'PRESERVE_CORNERS'
_m.levels = 3
_m.sculpt_levels = 3
_m.render_levels = 3
ob_point.location = (-0.7892, -1.089, 1.85)
ob_point.lineart.crease_threshold = 0.0
ob_point_001.location = (0.5205, -0.8952, 3.04)
ob_point_001.lineart.crease_threshold = 0.0

# ---- collection membership
col_collection.objects.link(ob_light)
col_collection.objects.link(ob_camera)
col_collection.objects.link(ob_cylinder)
col_collection.objects.link(ob_point)
col_collection.objects.link(ob_point_001)

# ---- scene / render settings (as saved in the file)
scene.camera = ob_camera
scene.frame_start = 1; scene.frame_end = 250; scene.frame_set(1)
scene.render.engine = 'CYCLES'
scene.cycles.use_denoising = False
scene.cycles.samples = 128
scene.cycles.sampling_pattern = 'TABULATED_SOBOL'
scene.cycles.use_adaptive_sampling = False
scene.cycles.use_light_tree = False
scene.view_settings.view_transform = 'Filmic'
bpy.context.view_layer.update()
